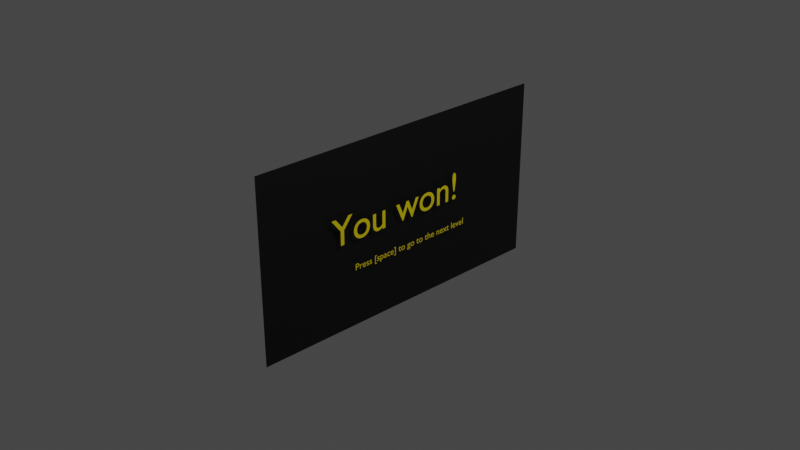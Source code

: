 # Source: WinScreen.blend  (saved by Blender 2.91.10; exported with 4.5.12 LTS)
import bpy
from mathutils import Matrix  # noqa: F401  (used for matrix-valued properties, if any)

bpy.ops.wm.read_factory_settings(use_empty=True)
scene = bpy.context.scene
scene.name = 'Scene'

# ---- collections
col_collection = bpy.data.collections.new('Collection'); scene.collection.children.link(col_collection)

# ---- materials (node trees are filled in below, after node groups)
mat_material_001 = bpy.data.materials.new('Material.001')
mat_material_001.use_transparent_shadow = False
mat_material_002 = bpy.data.materials.new('Material.002')
mat_material_002.use_transparent_shadow = False

# ---- material node trees
mat_material_001.use_nodes = True; mat_material_001.node_tree.nodes.clear()
_N = mat_material_001.node_tree.nodes; _L = mat_material_001.node_tree.links
n0 = _N.new('ShaderNodeBsdfPrincipled'); n0.name = 'Principled BSDF'; n0.location = (10, 300)
n0.distribution = 'GGX'
n0.subsurface_method = 'BURLEY'
n0.inputs[0].default_value = (0.0, 0.0, 0.0, 1.0)
n0.inputs[3].default_value = 1.45
n0.inputs[27].default_value = (0.0, 0.0, 0.0, 1.0)
n0.inputs[28].default_value = 1.0
n1 = _N.new('ShaderNodeOutputMaterial'); n1.name = 'Material Output'; n1.location = (300, 300)
_L.new(n0.outputs[0], n1.inputs[0])
n1.is_active_output = True
mat_material_002.use_nodes = True; mat_material_002.node_tree.nodes.clear()
_N = mat_material_002.node_tree.nodes; _L = mat_material_002.node_tree.links
n0 = _N.new('ShaderNodeBsdfPrincipled'); n0.name = 'Principled BSDF'; n0.location = (10, 300)
n0.distribution = 'GGX'
n0.subsurface_method = 'BURLEY'
n0.inputs[0].default_value = (0.8, 0.6376, 0.0, 1.0)
n0.inputs[3].default_value = 1.45
n0.inputs[27].default_value = (0.0, 0.0, 0.0, 1.0)
n0.inputs[28].default_value = 1.0
n1 = _N.new('ShaderNodeOutputMaterial'); n1.name = 'Material Output'; n1.location = (300, 300)
_L.new(n0.outputs[0], n1.inputs[0])
n1.is_active_output = True

# ---- world
world_world = bpy.data.worlds.new('World'); scene.world = world_world
world_world.use_nodes = True; world_world.node_tree.nodes.clear()
_N = world_world.node_tree.nodes; _L = world_world.node_tree.links
n0 = _N.new('ShaderNodeOutputWorld'); n0.name = 'World Output'; n0.location = (300, 300)
n1 = _N.new('ShaderNodeBackground'); n1.name = 'Background'; n1.location = (10, 300)
n1.inputs[0].default_value = (0.05088, 0.05088, 0.05088, 1.0)
_L.new(n1.outputs[0], n0.inputs[0])
n0.is_active_output = True
world_world.color = (0.05088, 0.05088, 0.05088)
world_world.use_sun_shadow = False
world_world.sun_shadow_jitter_overblur = 0.0

# ---- cameras
cam_camera = bpy.data.cameras.new('Camera')
cam_camera.clip_end = 100.0
cam_camera.ortho_scale = 7.314

# ---- lights
light_light = bpy.data.lights.new('Light', 'POINT')
light_light.transmission_factor = 0.0
light_light.energy = 1000.0
light_light.shadow_soft_size = 0.1
light_light.shadow_maximum_resolution = 0.006
light_light.use_absolute_resolution = True

# ---- meshes
me_plane = bpy.data.meshes.new('Plane')
me_plane.from_pydata([(-1.0, -1.744, 0.0), (1.0, -1.744, 0.0), (-1.0, 1.85, 0.0), (1.0, 1.85, 0.0)], [], [(0, 1, 3, 2)])
_uv = me_plane.uv_layers.new(name='UVMap')
_uv.uv.foreach_set('vector', [0.0, 0.0, 1.0, 0.0, 1.0, 1.0, 0.0, 1.0])
me_plane.materials.append(mat_material_001)
me_plane.use_remesh_fix_poles = True
me_plane.use_remesh_preserve_attributes = False
me_plane.use_mirror_vertex_groups = False
me_plane.update()

# ---- curves / text
txt_text = bpy.data.curves.new('Text', 'FONT')
txt_text.dimensions = '2D'
txt_text.body = 'You won!'
txt_text.materials.append(mat_material_002)
txt_text.use_path_clamp = True
txt_text_001 = bpy.data.curves.new('Text.001', 'FONT')
txt_text_001.dimensions = '2D'
txt_text_001.body = 'Press [space] to go to the next level'
txt_text_001.materials.append(mat_material_002)
txt_text_001.use_path_clamp = True

# ---- objects
ob_light = bpy.data.objects.new('Light', light_light)
ob_camera = bpy.data.objects.new('Camera', cam_camera)
ob_plane = bpy.data.objects.new('Plane', me_plane)
ob_text = bpy.data.objects.new('Text', txt_text)
ob_nextlevel = bpy.data.objects.new('NextLevel', txt_text_001)

# ---- transforms, parenting, visibility, modifiers, constraints
ob_light.location = (4.076, 1.005, 5.904)
ob_light.rotation_euler = (0.6503, 0.05522, 1.866)
ob_light.lock_rotations_4d = False
ob_light.empty_display_type = 'ARROWS'
ob_light.color = (0.0, 0.0, 0.0, 0.0)
ob_light.lineart.crease_threshold = 0.0
ob_camera.location = (7.359, -6.926, 4.958)
ob_camera.rotation_euler = (1.109, 0.0, 0.8149)
ob_camera.lock_rotations_4d = False
ob_camera.empty_display_type = 'ARROWS'
ob_camera.color = (0.0, 0.0, 0.0, 0.0)
ob_camera.display_type = 'WIRE'
ob_camera.lineart.crease_threshold = 0.0
ob_plane.location = (0.0, 0.0, 0.0)
ob_plane.rotation_euler = (-0.0, 1.571, 0.0)
ob_plane.lineart.crease_threshold = 0.0
ob_text.location = (0.05173, -0.9289, 0.0)
ob_text.rotation_euler = (1.571, -0.0, 1.571)
ob_text.scale = (0.4342, 0.4342, 0.4342)
ob_text.lineart.crease_threshold = 0.0
ob_nextlevel.location = (0.05173, -0.644, -0.3383)
ob_nextlevel.rotation_euler = (1.571, -0.0, 1.571)
ob_nextlevel.scale = (0.1046, 0.1046, 0.1046)
ob_nextlevel.lineart.crease_threshold = 0.0

# ---- collection membership
col_collection.objects.link(ob_light)
col_collection.objects.link(ob_camera)
col_collection.objects.link(ob_plane)
col_collection.objects.link(ob_text)
col_collection.objects.link(ob_nextlevel)

# ---- scene / render settings (as saved in the file)
scene.camera = ob_camera
scene.frame_start = 1; scene.frame_end = 250; scene.frame_set(1)
scene.render.engine = 'BLENDER_EEVEE_NEXT'
scene.cycles.use_denoising = False
scene.cycles.samples = 128
scene.cycles.sampling_pattern = 'TABULATED_SOBOL'
scene.cycles.use_adaptive_sampling = False
scene.cycles.use_light_tree = False
scene.view_settings.view_transform = 'Filmic'
bpy.context.view_layer.update()
